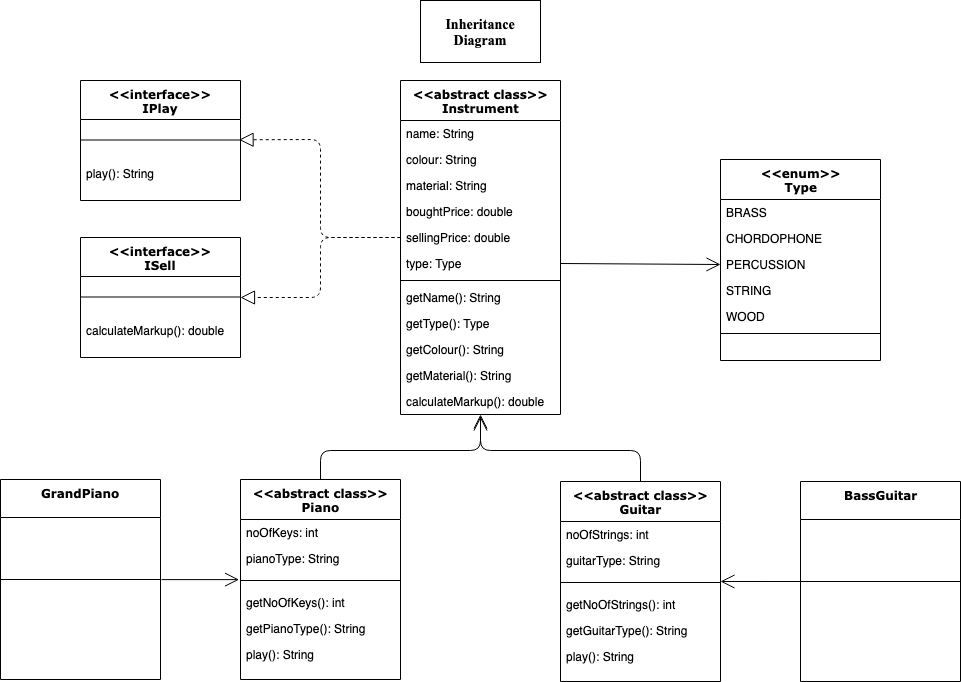

The diagram above was exported from draw.io. Its source (the exported page's mxGraphModel, read from the mxfile embedded in the PNG):
<mxGraphModel dx="786" dy="441" grid="1" gridSize="10" guides="1" tooltips="1" connect="1" arrows="1" fold="1" page="1" pageScale="1" pageWidth="1100" pageHeight="850" background="#ffffff" math="0" shadow="0">
  <root>
    <mxCell id="0" />
    <mxCell id="1" parent="0" />
    <mxCell id="78961159f06e98e8-17" value="&amp;lt;&amp;lt;abstract class&amp;gt;&amp;gt;&lt;br&gt;Guitar" style="swimlane;html=1;fontStyle=1;align=center;verticalAlign=top;childLayout=stackLayout;horizontal=1;startSize=40;horizontalStack=0;resizeParent=1;resizeLast=0;collapsible=1;marginBottom=0;swimlaneFillColor=#ffffff;rounded=0;shadow=0;comic=0;labelBackgroundColor=none;strokeColor=#000000;strokeWidth=1;fillColor=none;fontFamily=Verdana;fontSize=12;fontColor=#000000;" parent="1" vertex="1">
      <mxGeometry x="640" y="521" width="160" height="200" as="geometry" />
    </mxCell>
    <mxCell id="78961159f06e98e8-21" value="noOfStrings: int" style="text;html=1;strokeColor=none;fillColor=none;align=left;verticalAlign=top;spacingLeft=4;spacingRight=4;whiteSpace=wrap;overflow=hidden;rotatable=0;points=[[0,0.5],[1,0.5]];portConstraint=eastwest;" parent="78961159f06e98e8-17" vertex="1">
      <mxGeometry y="40" width="160" height="26" as="geometry" />
    </mxCell>
    <mxCell id="78961159f06e98e8-23" value="guitarType: String" style="text;html=1;strokeColor=none;fillColor=none;align=left;verticalAlign=top;spacingLeft=4;spacingRight=4;whiteSpace=wrap;overflow=hidden;rotatable=0;points=[[0,0.5],[1,0.5]];portConstraint=eastwest;" parent="78961159f06e98e8-17" vertex="1">
      <mxGeometry y="66" width="160" height="26" as="geometry" />
    </mxCell>
    <mxCell id="78961159f06e98e8-19" value="" style="line;html=1;strokeWidth=1;fillColor=none;align=left;verticalAlign=middle;spacingTop=-1;spacingLeft=3;spacingRight=3;rotatable=0;labelPosition=right;points=[];portConstraint=eastwest;" parent="78961159f06e98e8-17" vertex="1">
      <mxGeometry y="92" width="160" height="18" as="geometry" />
    </mxCell>
    <mxCell id="78961159f06e98e8-20" value="getNoOfStrings(): int" style="text;html=1;strokeColor=none;fillColor=none;align=left;verticalAlign=top;spacingLeft=4;spacingRight=4;whiteSpace=wrap;overflow=hidden;rotatable=0;points=[[0,0.5],[1,0.5]];portConstraint=eastwest;" parent="78961159f06e98e8-17" vertex="1">
      <mxGeometry y="110" width="160" height="26" as="geometry" />
    </mxCell>
    <mxCell id="78961159f06e98e8-27" value="getGuitarType(): String" style="text;html=1;strokeColor=none;fillColor=none;align=left;verticalAlign=top;spacingLeft=4;spacingRight=4;whiteSpace=wrap;overflow=hidden;rotatable=0;points=[[0,0.5],[1,0.5]];portConstraint=eastwest;" parent="78961159f06e98e8-17" vertex="1">
      <mxGeometry y="136" width="160" height="26" as="geometry" />
    </mxCell>
    <mxCell id="y7RuqA0ML2vepzen0ICQ-11" value="play(): String" style="text;html=1;strokeColor=none;fillColor=none;align=left;verticalAlign=top;spacingLeft=4;spacingRight=4;whiteSpace=wrap;overflow=hidden;rotatable=0;points=[[0,0.5],[1,0.5]];portConstraint=eastwest;" parent="78961159f06e98e8-17" vertex="1">
      <mxGeometry y="162" width="160" height="26" as="geometry" />
    </mxCell>
    <mxCell id="78961159f06e98e8-30" value="&amp;lt;&amp;lt;abstract class&amp;gt;&amp;gt;&lt;br&gt;Instrument" style="swimlane;html=1;fontStyle=1;align=center;verticalAlign=top;childLayout=stackLayout;horizontal=1;startSize=40;horizontalStack=0;resizeParent=1;resizeLast=0;collapsible=1;marginBottom=0;swimlaneFillColor=#ffffff;rounded=0;shadow=0;comic=0;labelBackgroundColor=none;strokeColor=#000000;strokeWidth=1;fillColor=none;fontFamily=Verdana;fontSize=12;fontColor=#000000;" parent="1" vertex="1">
      <mxGeometry x="480" y="120" width="160" height="334" as="geometry" />
    </mxCell>
    <mxCell id="78961159f06e98e8-32" value="name: String" style="text;html=1;strokeColor=none;fillColor=none;align=left;verticalAlign=top;spacingLeft=4;spacingRight=4;whiteSpace=wrap;overflow=hidden;rotatable=0;points=[[0,0.5],[1,0.5]];portConstraint=eastwest;" parent="78961159f06e98e8-30" vertex="1">
      <mxGeometry y="40" width="160" height="26" as="geometry" />
    </mxCell>
    <mxCell id="78961159f06e98e8-33" value="colour: String" style="text;html=1;strokeColor=none;fillColor=none;align=left;verticalAlign=top;spacingLeft=4;spacingRight=4;whiteSpace=wrap;overflow=hidden;rotatable=0;points=[[0,0.5],[1,0.5]];portConstraint=eastwest;" parent="78961159f06e98e8-30" vertex="1">
      <mxGeometry y="66" width="160" height="26" as="geometry" />
    </mxCell>
    <mxCell id="78961159f06e98e8-34" value="material: String" style="text;html=1;strokeColor=none;fillColor=none;align=left;verticalAlign=top;spacingLeft=4;spacingRight=4;whiteSpace=wrap;overflow=hidden;rotatable=0;points=[[0,0.5],[1,0.5]];portConstraint=eastwest;" parent="78961159f06e98e8-30" vertex="1">
      <mxGeometry y="92" width="160" height="26" as="geometry" />
    </mxCell>
    <mxCell id="78961159f06e98e8-36" value="boughtPrice: double" style="text;html=1;strokeColor=none;fillColor=none;align=left;verticalAlign=top;spacingLeft=4;spacingRight=4;whiteSpace=wrap;overflow=hidden;rotatable=0;points=[[0,0.5],[1,0.5]];portConstraint=eastwest;" parent="78961159f06e98e8-30" vertex="1">
      <mxGeometry y="118" width="160" height="26" as="geometry" />
    </mxCell>
    <mxCell id="y7RuqA0ML2vepzen0ICQ-3" value="sellingPrice: double" style="text;html=1;strokeColor=none;fillColor=none;align=left;verticalAlign=top;spacingLeft=4;spacingRight=4;whiteSpace=wrap;overflow=hidden;rotatable=0;points=[[0,0.5],[1,0.5]];portConstraint=eastwest;" parent="78961159f06e98e8-30" vertex="1">
      <mxGeometry y="144" width="160" height="26" as="geometry" />
    </mxCell>
    <mxCell id="78961159f06e98e8-37" value="type: Type" style="text;html=1;strokeColor=none;fillColor=none;align=left;verticalAlign=top;spacingLeft=4;spacingRight=4;whiteSpace=wrap;overflow=hidden;rotatable=0;points=[[0,0.5],[1,0.5]];portConstraint=eastwest;" parent="78961159f06e98e8-30" vertex="1">
      <mxGeometry y="170" width="160" height="26" as="geometry" />
    </mxCell>
    <mxCell id="78961159f06e98e8-38" value="" style="line;html=1;strokeWidth=1;fillColor=none;align=left;verticalAlign=middle;spacingTop=-1;spacingLeft=3;spacingRight=3;rotatable=0;labelPosition=right;points=[];portConstraint=eastwest;" parent="78961159f06e98e8-30" vertex="1">
      <mxGeometry y="196" width="160" height="8" as="geometry" />
    </mxCell>
    <mxCell id="78961159f06e98e8-39" value="getName(): String" style="text;html=1;strokeColor=none;fillColor=none;align=left;verticalAlign=top;spacingLeft=4;spacingRight=4;whiteSpace=wrap;overflow=hidden;rotatable=0;points=[[0,0.5],[1,0.5]];portConstraint=eastwest;" parent="78961159f06e98e8-30" vertex="1">
      <mxGeometry y="204" width="160" height="26" as="geometry" />
    </mxCell>
    <mxCell id="78961159f06e98e8-40" value="getType(): Type" style="text;html=1;strokeColor=none;fillColor=none;align=left;verticalAlign=top;spacingLeft=4;spacingRight=4;whiteSpace=wrap;overflow=hidden;rotatable=0;points=[[0,0.5],[1,0.5]];portConstraint=eastwest;" parent="78961159f06e98e8-30" vertex="1">
      <mxGeometry y="230" width="160" height="26" as="geometry" />
    </mxCell>
    <mxCell id="78961159f06e98e8-42" value="getColour(): String" style="text;html=1;strokeColor=none;fillColor=none;align=left;verticalAlign=top;spacingLeft=4;spacingRight=4;whiteSpace=wrap;overflow=hidden;rotatable=0;points=[[0,0.5],[1,0.5]];portConstraint=eastwest;" parent="78961159f06e98e8-30" vertex="1">
      <mxGeometry y="256" width="160" height="26" as="geometry" />
    </mxCell>
    <mxCell id="y7RuqA0ML2vepzen0ICQ-4" value="getMaterial(): String" style="text;html=1;strokeColor=none;fillColor=none;align=left;verticalAlign=top;spacingLeft=4;spacingRight=4;whiteSpace=wrap;overflow=hidden;rotatable=0;points=[[0,0.5],[1,0.5]];portConstraint=eastwest;" parent="78961159f06e98e8-30" vertex="1">
      <mxGeometry y="282" width="160" height="26" as="geometry" />
    </mxCell>
    <mxCell id="y7RuqA0ML2vepzen0ICQ-6" value="calculateMarkup(): double" style="text;html=1;strokeColor=none;fillColor=none;align=left;verticalAlign=top;spacingLeft=4;spacingRight=4;whiteSpace=wrap;overflow=hidden;rotatable=0;points=[[0,0.5],[1,0.5]];portConstraint=eastwest;" parent="78961159f06e98e8-30" vertex="1">
      <mxGeometry y="308" width="160" height="26" as="geometry" />
    </mxCell>
    <mxCell id="78961159f06e98e8-43" value="&amp;lt;&amp;lt;enum&amp;gt;&amp;gt;&lt;br&gt;Type" style="swimlane;html=1;fontStyle=1;align=center;verticalAlign=top;childLayout=stackLayout;horizontal=1;startSize=40;horizontalStack=0;resizeParent=1;resizeLast=0;collapsible=1;marginBottom=0;swimlaneFillColor=#ffffff;rounded=0;shadow=0;comic=0;labelBackgroundColor=none;strokeColor=#000000;strokeWidth=1;fillColor=none;fontFamily=Verdana;fontSize=12;fontColor=#000000;" parent="1" vertex="1">
      <mxGeometry x="800" y="199" width="160" height="201" as="geometry" />
    </mxCell>
    <mxCell id="78961159f06e98e8-44" value="BRASS" style="text;html=1;strokeColor=none;fillColor=none;align=left;verticalAlign=top;spacingLeft=4;spacingRight=4;whiteSpace=wrap;overflow=hidden;rotatable=0;points=[[0,0.5],[1,0.5]];portConstraint=eastwest;" parent="78961159f06e98e8-43" vertex="1">
      <mxGeometry y="40" width="160" height="26" as="geometry" />
    </mxCell>
    <mxCell id="78961159f06e98e8-45" value="CHORDOPHONE" style="text;html=1;strokeColor=none;fillColor=none;align=left;verticalAlign=top;spacingLeft=4;spacingRight=4;whiteSpace=wrap;overflow=hidden;rotatable=0;points=[[0,0.5],[1,0.5]];portConstraint=eastwest;" parent="78961159f06e98e8-43" vertex="1">
      <mxGeometry y="66" width="160" height="26" as="geometry" />
    </mxCell>
    <mxCell id="78961159f06e98e8-49" value="PERCUSSION" style="text;html=1;strokeColor=none;fillColor=none;align=left;verticalAlign=top;spacingLeft=4;spacingRight=4;whiteSpace=wrap;overflow=hidden;rotatable=0;points=[[0,0.5],[1,0.5]];portConstraint=eastwest;" parent="78961159f06e98e8-43" vertex="1">
      <mxGeometry y="92" width="160" height="26" as="geometry" />
    </mxCell>
    <mxCell id="78961159f06e98e8-50" value="STRING" style="text;html=1;strokeColor=none;fillColor=none;align=left;verticalAlign=top;spacingLeft=4;spacingRight=4;whiteSpace=wrap;overflow=hidden;rotatable=0;points=[[0,0.5],[1,0.5]];portConstraint=eastwest;" parent="78961159f06e98e8-43" vertex="1">
      <mxGeometry y="118" width="160" height="26" as="geometry" />
    </mxCell>
    <mxCell id="y7RuqA0ML2vepzen0ICQ-8" value="WOOD" style="text;html=1;strokeColor=none;fillColor=none;align=left;verticalAlign=top;spacingLeft=4;spacingRight=4;whiteSpace=wrap;overflow=hidden;rotatable=0;points=[[0,0.5],[1,0.5]];portConstraint=eastwest;" parent="78961159f06e98e8-43" vertex="1">
      <mxGeometry y="144" width="160" height="26" as="geometry" />
    </mxCell>
    <mxCell id="78961159f06e98e8-51" value="" style="line;html=1;strokeWidth=1;fillColor=none;align=left;verticalAlign=middle;spacingTop=-1;spacingLeft=3;spacingRight=3;rotatable=0;labelPosition=right;points=[];portConstraint=eastwest;" parent="78961159f06e98e8-43" vertex="1">
      <mxGeometry y="170" width="160" height="8" as="geometry" />
    </mxCell>
    <mxCell id="y7RuqA0ML2vepzen0ICQ-1" value="" style="rounded=0;whiteSpace=wrap;html=1;fillColor=#FFFFFF;gradientColor=none;" parent="1" vertex="1">
      <mxGeometry x="500" y="40" width="120" height="62" as="geometry" />
    </mxCell>
    <mxCell id="y7RuqA0ML2vepzen0ICQ-2" value="Inheritance Diagram" style="text;html=1;strokeColor=none;fillColor=none;align=center;verticalAlign=middle;whiteSpace=wrap;rounded=0;fontStyle=1;fontSize=14;fontFamily=Times New Roman;" parent="1" vertex="1">
      <mxGeometry x="540" y="62" width="40" height="20" as="geometry" />
    </mxCell>
    <mxCell id="y7RuqA0ML2vepzen0ICQ-9" value="" style="endArrow=open;endFill=1;endSize=12;html=1;exitX=1;exitY=0.5;exitDx=0;exitDy=0;entryX=0;entryY=0.5;entryDx=0;entryDy=0;" parent="1" source="78961159f06e98e8-37" target="78961159f06e98e8-49" edge="1">
      <mxGeometry width="160" relative="1" as="geometry">
        <mxPoint x="660" y="362.5" as="sourcePoint" />
        <mxPoint x="820" y="362.5" as="targetPoint" />
      </mxGeometry>
    </mxCell>
    <mxCell id="y7RuqA0ML2vepzen0ICQ-10" value="" style="endArrow=open;endFill=1;endSize=12;html=1;exitX=0.5;exitY=0;exitDx=0;exitDy=0;entryX=0.5;entryY=1;entryDx=0;entryDy=0;entryPerimeter=0;" parent="1" source="78961159f06e98e8-17" target="y7RuqA0ML2vepzen0ICQ-6" edge="1">
      <mxGeometry width="160" relative="1" as="geometry">
        <mxPoint x="320" y="225" as="sourcePoint" />
        <mxPoint x="540" y="460" as="targetPoint" />
        <Array as="points">
          <mxPoint x="720" y="490" />
          <mxPoint x="560" y="490" />
        </Array>
      </mxGeometry>
    </mxCell>
    <mxCell id="y7RuqA0ML2vepzen0ICQ-12" value="BassGuitar" style="swimlane;html=1;fontStyle=1;align=center;verticalAlign=top;childLayout=stackLayout;horizontal=1;startSize=38;horizontalStack=0;resizeParent=1;resizeLast=0;collapsible=1;marginBottom=0;swimlaneFillColor=#ffffff;rounded=0;shadow=0;comic=0;labelBackgroundColor=none;strokeColor=#000000;strokeWidth=1;fillColor=none;fontFamily=Verdana;fontSize=12;fontColor=#000000;" parent="1" vertex="1">
      <mxGeometry x="880" y="521" width="160" height="200" as="geometry" />
    </mxCell>
    <mxCell id="y7RuqA0ML2vepzen0ICQ-19" value="" style="line;html=1;strokeWidth=1;fillColor=none;align=left;verticalAlign=middle;spacingTop=-1;spacingLeft=3;spacingRight=3;rotatable=0;labelPosition=right;points=[];portConstraint=eastwest;" parent="y7RuqA0ML2vepzen0ICQ-12" vertex="1">
      <mxGeometry y="38" width="160" height="124" as="geometry" />
    </mxCell>
    <mxCell id="y7RuqA0ML2vepzen0ICQ-24" value="" style="endArrow=open;endFill=1;endSize=12;html=1;exitX=0;exitY=0.5;exitDx=0;exitDy=0;exitPerimeter=0;entryX=1;entryY=0.444;entryDx=0;entryDy=0;entryPerimeter=0;" parent="1" source="y7RuqA0ML2vepzen0ICQ-19" target="78961159f06e98e8-19" edge="1">
      <mxGeometry width="160" relative="1" as="geometry">
        <mxPoint x="880" y="600" as="sourcePoint" />
        <mxPoint x="820" y="611" as="targetPoint" />
      </mxGeometry>
    </mxCell>
    <mxCell id="y7RuqA0ML2vepzen0ICQ-25" value="&amp;lt;&amp;lt;interface&amp;gt;&amp;gt;&lt;br&gt;IPlay" style="swimlane;html=1;fontStyle=1;align=center;verticalAlign=top;childLayout=stackLayout;horizontal=1;startSize=39;horizontalStack=0;resizeParent=1;resizeLast=0;collapsible=1;marginBottom=0;swimlaneFillColor=#ffffff;rounded=0;shadow=0;comic=0;labelBackgroundColor=none;strokeColor=#000000;strokeWidth=1;fillColor=none;fontFamily=Verdana;fontSize=12;fontColor=#000000;" parent="1" vertex="1">
      <mxGeometry x="160" y="120" width="160" height="120" as="geometry" />
    </mxCell>
    <mxCell id="y7RuqA0ML2vepzen0ICQ-32" value="" style="line;html=1;strokeWidth=1;fillColor=none;align=left;verticalAlign=middle;spacingTop=-1;spacingLeft=3;spacingRight=3;rotatable=0;labelPosition=right;points=[];portConstraint=eastwest;" parent="y7RuqA0ML2vepzen0ICQ-25" vertex="1">
      <mxGeometry y="39" width="160" height="41" as="geometry" />
    </mxCell>
    <mxCell id="y7RuqA0ML2vepzen0ICQ-33" value="play(): String" style="text;html=1;strokeColor=none;fillColor=none;align=left;verticalAlign=top;spacingLeft=4;spacingRight=4;whiteSpace=wrap;overflow=hidden;rotatable=0;points=[[0,0.5],[1,0.5]];portConstraint=eastwest;" parent="y7RuqA0ML2vepzen0ICQ-25" vertex="1">
      <mxGeometry y="80" width="160" height="26" as="geometry" />
    </mxCell>
    <mxCell id="y7RuqA0ML2vepzen0ICQ-38" value="" style="endArrow=block;dashed=1;endFill=0;endSize=12;html=1;exitX=0;exitY=0.5;exitDx=0;exitDy=0;entryX=0.991;entryY=0.495;entryDx=0;entryDy=0;entryPerimeter=0;" parent="1" source="y7RuqA0ML2vepzen0ICQ-3" target="y7RuqA0ML2vepzen0ICQ-32" edge="1">
      <mxGeometry width="160" relative="1" as="geometry">
        <mxPoint x="340" y="280" as="sourcePoint" />
        <mxPoint x="340" y="198" as="targetPoint" />
        <Array as="points">
          <mxPoint x="400" y="277" />
          <mxPoint x="400" y="179" />
        </Array>
      </mxGeometry>
    </mxCell>
    <mxCell id="y7RuqA0ML2vepzen0ICQ-43" value="&amp;lt;&amp;lt;interface&amp;gt;&amp;gt;&lt;br&gt;ISell" style="swimlane;html=1;fontStyle=1;align=center;verticalAlign=top;childLayout=stackLayout;horizontal=1;startSize=39;horizontalStack=0;resizeParent=1;resizeLast=0;collapsible=1;marginBottom=0;swimlaneFillColor=#ffffff;rounded=0;shadow=0;comic=0;labelBackgroundColor=none;strokeColor=#000000;strokeWidth=1;fillColor=none;fontFamily=Verdana;fontSize=12;fontColor=#000000;" parent="1" vertex="1">
      <mxGeometry x="160" y="277" width="160" height="120" as="geometry" />
    </mxCell>
    <mxCell id="y7RuqA0ML2vepzen0ICQ-44" value="" style="line;html=1;strokeWidth=1;fillColor=none;align=left;verticalAlign=middle;spacingTop=-1;spacingLeft=3;spacingRight=3;rotatable=0;labelPosition=right;points=[];portConstraint=eastwest;" parent="y7RuqA0ML2vepzen0ICQ-43" vertex="1">
      <mxGeometry y="39" width="160" height="41" as="geometry" />
    </mxCell>
    <mxCell id="y7RuqA0ML2vepzen0ICQ-45" value="calculateMarkup(): double" style="text;html=1;strokeColor=none;fillColor=none;align=left;verticalAlign=top;spacingLeft=4;spacingRight=4;whiteSpace=wrap;overflow=hidden;rotatable=0;points=[[0,0.5],[1,0.5]];portConstraint=eastwest;" parent="y7RuqA0ML2vepzen0ICQ-43" vertex="1">
      <mxGeometry y="80" width="160" height="26" as="geometry" />
    </mxCell>
    <mxCell id="y7RuqA0ML2vepzen0ICQ-46" value="" style="endArrow=block;dashed=1;endFill=0;endSize=12;html=1;exitX=0;exitY=0.5;exitDx=0;exitDy=0;entryX=1;entryY=0.5;entryDx=0;entryDy=0;" parent="1" source="y7RuqA0ML2vepzen0ICQ-3" target="y7RuqA0ML2vepzen0ICQ-43" edge="1">
      <mxGeometry width="160" relative="1" as="geometry">
        <mxPoint x="490" y="286.9999999999999" as="sourcePoint" />
        <mxPoint x="328.5600000000002" y="189.29500000000007" as="targetPoint" />
        <Array as="points">
          <mxPoint x="400" y="277" />
          <mxPoint x="400" y="337" />
        </Array>
      </mxGeometry>
    </mxCell>
    <mxCell id="y7RuqA0ML2vepzen0ICQ-47" value="&amp;lt;&amp;lt;abstract class&amp;gt;&amp;gt;&lt;br&gt;Piano" style="swimlane;html=1;fontStyle=1;align=center;verticalAlign=top;childLayout=stackLayout;horizontal=1;startSize=40;horizontalStack=0;resizeParent=1;resizeLast=0;collapsible=1;marginBottom=0;swimlaneFillColor=#ffffff;rounded=0;shadow=0;comic=0;labelBackgroundColor=none;strokeColor=#000000;strokeWidth=1;fillColor=none;fontFamily=Verdana;fontSize=12;fontColor=#000000;" parent="1" vertex="1">
      <mxGeometry x="320" y="519" width="160" height="200" as="geometry" />
    </mxCell>
    <mxCell id="y7RuqA0ML2vepzen0ICQ-48" value="noOfKeys: int" style="text;html=1;strokeColor=none;fillColor=none;align=left;verticalAlign=top;spacingLeft=4;spacingRight=4;whiteSpace=wrap;overflow=hidden;rotatable=0;points=[[0,0.5],[1,0.5]];portConstraint=eastwest;" parent="y7RuqA0ML2vepzen0ICQ-47" vertex="1">
      <mxGeometry y="40" width="160" height="26" as="geometry" />
    </mxCell>
    <mxCell id="y7RuqA0ML2vepzen0ICQ-49" value="pianoType: String" style="text;html=1;strokeColor=none;fillColor=none;align=left;verticalAlign=top;spacingLeft=4;spacingRight=4;whiteSpace=wrap;overflow=hidden;rotatable=0;points=[[0,0.5],[1,0.5]];portConstraint=eastwest;" parent="y7RuqA0ML2vepzen0ICQ-47" vertex="1">
      <mxGeometry y="66" width="160" height="26" as="geometry" />
    </mxCell>
    <mxCell id="y7RuqA0ML2vepzen0ICQ-50" value="" style="line;html=1;strokeWidth=1;fillColor=none;align=left;verticalAlign=middle;spacingTop=-1;spacingLeft=3;spacingRight=3;rotatable=0;labelPosition=right;points=[];portConstraint=eastwest;" parent="y7RuqA0ML2vepzen0ICQ-47" vertex="1">
      <mxGeometry y="92" width="160" height="18" as="geometry" />
    </mxCell>
    <mxCell id="y7RuqA0ML2vepzen0ICQ-51" value="getNoOfKeys(): int" style="text;html=1;strokeColor=none;fillColor=none;align=left;verticalAlign=top;spacingLeft=4;spacingRight=4;whiteSpace=wrap;overflow=hidden;rotatable=0;points=[[0,0.5],[1,0.5]];portConstraint=eastwest;" parent="y7RuqA0ML2vepzen0ICQ-47" vertex="1">
      <mxGeometry y="110" width="160" height="26" as="geometry" />
    </mxCell>
    <mxCell id="y7RuqA0ML2vepzen0ICQ-52" value="getPianoType(): String" style="text;html=1;strokeColor=none;fillColor=none;align=left;verticalAlign=top;spacingLeft=4;spacingRight=4;whiteSpace=wrap;overflow=hidden;rotatable=0;points=[[0,0.5],[1,0.5]];portConstraint=eastwest;" parent="y7RuqA0ML2vepzen0ICQ-47" vertex="1">
      <mxGeometry y="136" width="160" height="26" as="geometry" />
    </mxCell>
    <mxCell id="y7RuqA0ML2vepzen0ICQ-53" value="play(): String" style="text;html=1;strokeColor=none;fillColor=none;align=left;verticalAlign=top;spacingLeft=4;spacingRight=4;whiteSpace=wrap;overflow=hidden;rotatable=0;points=[[0,0.5],[1,0.5]];portConstraint=eastwest;" parent="y7RuqA0ML2vepzen0ICQ-47" vertex="1">
      <mxGeometry y="162" width="160" height="26" as="geometry" />
    </mxCell>
    <mxCell id="y7RuqA0ML2vepzen0ICQ-55" value="GrandPiano" style="swimlane;html=1;fontStyle=1;align=center;verticalAlign=top;childLayout=stackLayout;horizontal=1;startSize=38;horizontalStack=0;resizeParent=1;resizeLast=0;collapsible=1;marginBottom=0;swimlaneFillColor=#ffffff;rounded=0;shadow=0;comic=0;labelBackgroundColor=none;strokeColor=#000000;strokeWidth=1;fillColor=none;fontFamily=Verdana;fontSize=12;fontColor=#000000;" parent="1" vertex="1">
      <mxGeometry x="80" y="519" width="160" height="200" as="geometry" />
    </mxCell>
    <mxCell id="y7RuqA0ML2vepzen0ICQ-56" value="" style="line;html=1;strokeWidth=1;fillColor=none;align=left;verticalAlign=middle;spacingTop=-1;spacingLeft=3;spacingRight=3;rotatable=0;labelPosition=right;points=[];portConstraint=eastwest;" parent="y7RuqA0ML2vepzen0ICQ-55" vertex="1">
      <mxGeometry y="38" width="160" height="124" as="geometry" />
    </mxCell>
    <mxCell id="y7RuqA0ML2vepzen0ICQ-60" value="" style="endArrow=open;endFill=1;endSize=12;html=1;entryX=-0.009;entryY=0.451;entryDx=0;entryDy=0;entryPerimeter=0;exitX=1.006;exitY=0.501;exitDx=0;exitDy=0;exitPerimeter=0;" parent="1" source="y7RuqA0ML2vepzen0ICQ-56" target="y7RuqA0ML2vepzen0ICQ-50" edge="1">
      <mxGeometry width="160" relative="1" as="geometry">
        <mxPoint x="280" y="600" as="sourcePoint" />
        <mxPoint x="300" y="620" as="targetPoint" />
      </mxGeometry>
    </mxCell>
    <mxCell id="y7RuqA0ML2vepzen0ICQ-61" value="" style="endArrow=open;endFill=1;endSize=12;html=1;exitX=0.5;exitY=0;exitDx=0;exitDy=0;entryX=0.5;entryY=1.077;entryDx=0;entryDy=0;entryPerimeter=0;" parent="1" source="y7RuqA0ML2vepzen0ICQ-47" target="y7RuqA0ML2vepzen0ICQ-6" edge="1">
      <mxGeometry width="160" relative="1" as="geometry">
        <mxPoint x="730" y="531" as="sourcePoint" />
        <mxPoint x="550" y="470" as="targetPoint" />
        <Array as="points">
          <mxPoint x="400" y="490" />
          <mxPoint x="560" y="490" />
        </Array>
      </mxGeometry>
    </mxCell>
  </root>
</mxGraphModel>